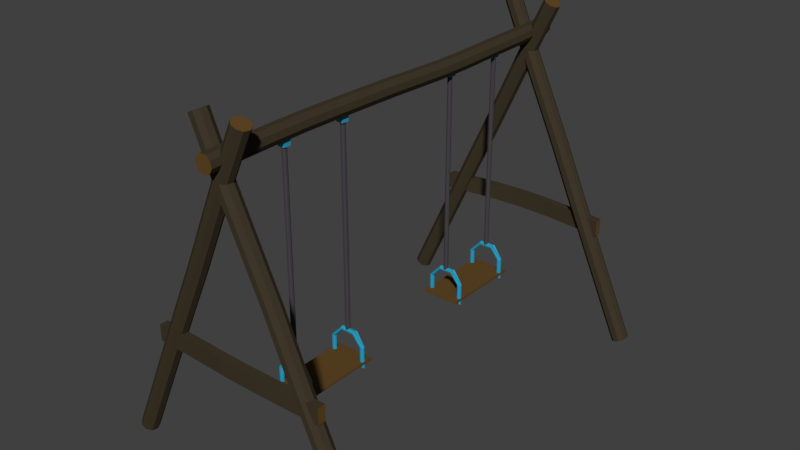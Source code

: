 # Source: SwingingChair.blend  (saved by Blender 2.79.0; exported with 4.5.12 LTS)
import bpy
from mathutils import Matrix  # noqa: F401  (used for matrix-valued properties, if any)

bpy.ops.wm.read_factory_settings(use_empty=True)
scene = bpy.context.scene
scene.name = 'Scene'

# ---- collections
col_collection_1 = bpy.data.collections.new('Collection 1'); scene.collection.children.link(col_collection_1)

# ---- materials (node trees are filled in below, after node groups)
mat_swingrope = bpy.data.materials.new('SwingRope')
mat_swingrope.alpha_threshold = 0.0
mat_swingrope.use_transparent_shadow = False
mat_swingrope.diffuse_color = (0.06398, 0.05801, 0.0668, 1.0)
mat_swingrope.roughness = 0.5
mat_swinglighterwood = bpy.data.materials.new('SwingLighterWood')
mat_swinglighterwood.alpha_threshold = 0.0
mat_swinglighterwood.use_transparent_shadow = False
mat_swinglighterwood.diffuse_color = (0.1193, 0.0639, 0.01885, 1.0)
mat_swinglighterwood.roughness = 0.5
mat_swinglighterwood.line_color = (0.0, 0.0, 0.0, 1.0)
mat_swingchairscrew = bpy.data.materials.new('SwingChairScrew')
mat_swingchairscrew.alpha_threshold = 0.0
mat_swingchairscrew.use_transparent_shadow = False
mat_swingchairscrew.diffuse_color = (0.02586, 0.3462, 0.5382, 1.0)
mat_swingchairscrew.specular_color = (0.02365, 0.02365, 0.02365)
mat_swingchairscrew.roughness = 0.5
mat_swingwood = bpy.data.materials.new('SwingWood')
mat_swingwood.alpha_threshold = 0.0
mat_swingwood.use_transparent_shadow = False
mat_swingwood.diffuse_color = (0.04971, 0.0382, 0.02315, 1.0)
mat_swingwood.roughness = 0.5

# ---- material node trees

# ---- world
world_world = bpy.data.worlds.new('World'); scene.world = world_world
world_world.color = (0.05088, 0.05088, 0.05088)
world_world.use_sun_shadow = False
world_world.sun_shadow_jitter_overblur = 0.0
world_world.cycles.sampling_method = 'MANUAL'

# ---- meshes
me_cylinder_003 = bpy.data.meshes.new('Cylinder.003')
me_cylinder_003.from_pydata([(-1.389, -84.37, 173.4), (-1.389, -84.37, 170.6), (-1.222, -85.32, 173.4), (-1.222, -85.32, 170.6), (1.222, -85.32, 50.89), (-0.4825, -85.94, 173.4), (-0.9069, -83.54, 50.89), (-0.4825, -85.94, 170.6), (0.4825, -85.94, 173.4), (0.4825, -85.94, 170.6), (1.222, -85.32, 173.4), (1.222, -85.32, 170.6), (1.389, -84.37, 173.4), (1.389, -84.37, 170.6), (0.9069, -83.54, 173.4), (0.9069, -83.54, 170.6), (-1.389, -84.37, 50.89), (-0.9069, -83.54, 173.4), (-0.9069, -83.54, 170.6), (-8.638e-07, -83.21, 173.4), (-8.638e-07, -83.21, 170.6), (-0.4825, -85.94, 50.89), (0.4825, -85.94, 50.89), (1.389, -84.37, 50.89), (0.9069, -83.54, 50.89), (-1.222, -85.32, 50.89), (-1.248e-06, -83.21, 50.89), (-0.02553, -85.44, 51.66), (-0.0311, -83.66, 49.53), (-0.03236, -84.49, 49.05), (-0.03, -86.06, 49.96), (-0.02747, -86.06, 50.92), (-0.02511, -84.49, 51.83), (-0.02637, -83.66, 51.35), (-0.03194, -85.44, 49.22), (-0.02874, -83.33, 50.44), (-3.847, -86.06, 50.92), (-3.845, -85.44, 51.66), (-3.852, -84.49, 49.05), (-3.846, -83.66, 51.34), (-3.852, -85.44, 49.22), (9.336, -83.66, 42.72), (11.64, -84.49, 40.24), (9.761, -86.06, 42.26), (-3.849, -83.33, 50.44), (10.24, -83.33, 41.74), (9.02, -85.44, 43.06), (11.15, -83.66, 40.76), (8.852, -84.49, 43.25), (11.47, -85.44, 40.42), (10.73, -86.06, 41.22), (10.73, -86.06, 31.31), (11.47, -85.44, 30.51), (8.852, -84.49, 33.34), (11.15, -83.66, 30.85), (9.02, -85.44, 33.16), (10.24, -83.33, 31.83), (9.761, -86.06, 32.35), (11.64, -84.49, 30.33), (-3.85, -86.06, 49.96), (9.336, -83.66, 32.81), (-9.324, -83.66, 32.81), (-11.62, -84.49, 30.33), (-9.748, -86.06, 32.35), (-10.23, -83.33, 31.83), (-9.009, -85.44, 33.16), (-11.14, -83.66, 30.85), (-8.841, -84.49, 33.34), (-11.45, -85.44, 30.51), (-10.71, -86.06, 31.31), (-10.71, -86.06, 34.31), (-11.45, -85.44, 34.31), (-8.841, -84.49, 34.31), (-11.14, -83.66, 34.31), (-3.845, -84.49, 51.83), (-9.009, -85.44, 34.31), (-10.23, -83.33, 34.31), (-9.748, -86.06, 34.31), (-11.62, -84.49, 34.3), (-9.324, -83.66, 34.31), (-9.324, -83.66, 43.46), (-11.62, -84.49, 43.45), (-9.748, -86.06, 43.46), (-10.23, -83.33, 43.46), (-9.009, -85.44, 43.46), (-11.14, -83.66, 43.45), (-8.841, -84.49, 43.46), (-11.45, -85.44, 43.45), (-10.71, -86.06, 43.46), (-3.851, -83.66, 49.53), (9.336, -83.66, 43.45), (11.64, -84.49, 43.48), (9.761, -86.06, 43.45), (10.24, -83.33, 43.46), (9.02, -85.44, 43.45), (11.15, -83.66, 43.47), (8.852, -84.49, 43.44), (11.47, -85.44, 43.48), (10.73, -86.06, 43.47), (4.288, -83.49, 49.68), (4.976, -84.49, 51.53), (4.601, -86.26, 50.05), (4.957, -83.11, 50.48), (4.056, -85.54, 49.4), (5.626, -83.49, 51.28), (3.932, -84.45, 49.25), (5.858, -85.54, 51.56), (5.313, -86.26, 50.9), (0.01618, -83.66, 49.55), (0.04522, -84.49, 51.85), (0.02153, -86.06, 49.97), (0.02763, -83.33, 50.46), (0.01216, -85.44, 49.23), (0.0391, -83.66, 51.37), (0.01006, -84.49, 49.07), (0.04309, -85.44, 51.68), (0.03372, -86.06, 50.94), (-1.389, -43.38, 173.4), (-1.389, -43.38, 170.6), (-1.222, -44.33, 173.4), (-1.222, -44.33, 170.6), (1.222, -44.33, 50.89), (-0.4825, -44.95, 173.4), (-0.9069, -42.54, 50.89), (-0.4825, -44.95, 170.6), (0.4825, -44.95, 173.4), (0.4825, -44.95, 170.6), (1.222, -44.33, 173.4), (1.222, -44.33, 170.6), (1.389, -43.38, 173.4), (1.389, -43.38, 170.6), (0.9069, -42.54, 173.4), (0.9069, -42.54, 170.6), (-1.389, -43.38, 50.89), (-0.9069, -42.54, 173.4), (-0.9069, -42.54, 170.6), (-8.638e-07, -42.21, 173.4), (-8.638e-07, -42.21, 170.6), (-0.4825, -44.95, 50.89), (0.4825, -44.95, 50.89), (1.389, -43.38, 50.89), (0.9069, -42.54, 50.89), (-1.222, -44.33, 50.89), (-1.248e-06, -42.21, 50.89), (-0.02553, -44.45, 51.66), (-0.0311, -42.66, 49.53), (-0.03236, -43.5, 49.05), (-0.03, -45.07, 49.96), (-0.02747, -45.07, 50.92), (-0.02511, -43.5, 51.83), (-0.02637, -42.66, 51.35), (-0.03194, -44.45, 49.22), (-0.02874, -42.33, 50.44), (-3.847, -45.07, 50.92), (-3.845, -44.45, 51.66), (-3.852, -43.5, 49.05), (-3.846, -42.66, 51.34), (-3.852, -44.45, 49.22), (9.336, -42.66, 42.72), (11.64, -43.5, 40.24), (9.761, -45.07, 42.26), (-3.849, -42.33, 50.44), (10.24, -42.33, 41.74), (9.02, -44.45, 43.06), (11.15, -42.66, 40.76), (8.852, -43.5, 43.25), (11.47, -44.45, 40.42), (10.73, -45.07, 41.22), (10.73, -45.07, 31.31), (11.47, -44.45, 30.51), (8.852, -43.5, 33.34), (11.15, -42.66, 30.85), (9.02, -44.45, 33.16), (10.24, -42.33, 31.83), (9.761, -45.07, 32.35), (11.64, -43.5, 30.33), (-3.85, -45.07, 49.96), (9.336, -42.66, 32.81), (-9.324, -42.66, 32.81), (-11.62, -43.5, 30.33), (-9.748, -45.07, 32.35), (-10.23, -42.33, 31.83), (-9.009, -44.45, 33.16), (-11.14, -42.66, 30.85), (-8.841, -43.5, 33.34), (-11.45, -44.45, 30.51), (-10.71, -45.07, 31.31), (-10.71, -45.07, 34.31), (-11.45, -44.45, 34.31), (-8.841, -43.5, 34.31), (-11.14, -42.66, 34.31), (-3.845, -43.5, 51.83), (-9.009, -44.45, 34.31), (-10.23, -42.33, 34.31), (-9.748, -45.07, 34.31), (-11.62, -43.5, 34.3), (-9.324, -42.66, 34.31), (-9.324, -42.66, 43.46), (-11.62, -43.5, 43.45), (-9.748, -45.07, 43.46), (-10.23, -42.33, 43.46), (-9.009, -44.45, 43.46), (-11.14, -42.66, 43.45), (-8.841, -43.5, 43.46), (-11.45, -44.45, 43.45), (-10.71, -45.07, 43.46), (-3.851, -42.66, 49.53), (9.336, -42.66, 43.45), (11.64, -43.5, 43.48), (9.761, -45.07, 43.45), (10.24, -42.33, 43.46), (9.02, -44.45, 43.45), (11.15, -42.66, 43.47), (8.852, -43.5, 43.44), (11.47, -44.45, 43.48), (10.73, -45.07, 43.47), (4.288, -42.5, 49.68), (4.976, -43.5, 51.53), (4.601, -45.26, 50.05), (4.957, -42.12, 50.48), (4.056, -44.55, 49.4), (5.626, -42.5, 51.28), (3.932, -43.46, 49.25), (5.858, -44.55, 51.56), (5.313, -45.26, 50.9), (0.01618, -42.66, 49.55), (0.04522, -43.5, 51.85), (0.02153, -45.07, 49.97), (0.02763, -42.33, 50.46), (0.01216, -44.45, 49.23), (0.0391, -42.66, 51.37), (0.01006, -43.5, 49.07), (0.04309, -44.45, 51.68), (0.03372, -45.07, 50.94), (-11.95, -89.56, 33.11), (-11.95, -89.56, 34.43), (-11.95, -38.27, 33.11), (-11.95, -38.27, 34.43), (11.95, -89.56, 33.11), (11.95, -89.56, 34.43), (11.95, -38.27, 33.11), (11.95, -38.27, 34.43), (-1.389, 84.37, 173.4), (-1.389, 84.37, 170.6), (-1.222, 85.32, 173.4), (-1.222, 85.32, 170.6), (1.222, 85.32, 50.89), (-0.4825, 85.94, 173.4), (-0.9069, 83.54, 50.89), (-0.4825, 85.94, 170.6), (0.4825, 85.94, 173.4), (0.4825, 85.94, 170.6), (1.222, 85.32, 173.4), (1.222, 85.32, 170.6), (1.389, 84.37, 173.4), (1.389, 84.37, 170.6), (0.9069, 83.54, 173.4), (0.9069, 83.54, 170.6), (-1.389, 84.37, 50.89), (-0.9069, 83.54, 173.4), (-0.9069, 83.54, 170.6), (-8.638e-07, 83.21, 173.4), (-8.638e-07, 83.21, 170.6), (-0.4825, 85.94, 50.89), (0.4825, 85.94, 50.89), (1.389, 84.37, 50.89), (0.9069, 83.54, 50.89), (-1.222, 85.32, 50.89), (-1.248e-06, 83.21, 50.89), (-0.02553, 85.44, 51.66), (-0.0311, 83.66, 49.53), (-0.03236, 84.49, 49.05), (-0.03, 86.06, 49.96), (-0.02747, 86.06, 50.92), (-0.02511, 84.49, 51.83), (-0.02637, 83.66, 51.35), (-0.03194, 85.44, 49.22), (-0.02874, 83.33, 50.44), (-3.847, 86.06, 50.92), (-3.845, 85.44, 51.66), (-3.852, 84.49, 49.05), (-3.846, 83.66, 51.34), (-3.852, 85.44, 49.22), (9.336, 83.66, 42.72), (11.64, 84.49, 40.24), (9.761, 86.06, 42.26), (-3.849, 83.33, 50.44), (10.24, 83.33, 41.74), (9.02, 85.44, 43.06), (11.15, 83.66, 40.76), (8.852, 84.49, 43.25), (11.47, 85.44, 40.42), (10.73, 86.06, 41.22), (10.73, 86.06, 31.31), (11.47, 85.44, 30.51), (8.852, 84.49, 33.34), (11.15, 83.66, 30.85), (9.02, 85.44, 33.16), (10.24, 83.33, 31.83), (9.761, 86.06, 32.35), (11.64, 84.49, 30.33), (-3.85, 86.06, 49.96), (9.336, 83.66, 32.81), (-9.324, 83.66, 32.81), (-11.62, 84.49, 30.33), (-9.748, 86.06, 32.35), (-10.23, 83.33, 31.83), (-9.009, 85.44, 33.16), (-11.14, 83.66, 30.85), (-8.841, 84.49, 33.34), (-11.45, 85.44, 30.51), (-10.71, 86.06, 31.31), (-10.71, 86.06, 34.31), (-11.45, 85.44, 34.31), (-8.841, 84.49, 34.31), (-11.14, 83.66, 34.31), (-3.845, 84.49, 51.83), (-9.009, 85.44, 34.31), (-10.23, 83.33, 34.31), (-9.748, 86.06, 34.31), (-11.62, 84.49, 34.3), (-9.324, 83.66, 34.31), (-9.324, 83.66, 43.46), (-11.62, 84.49, 43.45), (-9.748, 86.06, 43.46), (-10.23, 83.33, 43.46), (-9.009, 85.44, 43.46), (-11.14, 83.66, 43.45), (-8.841, 84.49, 43.46), (-11.45, 85.44, 43.45), (-10.71, 86.06, 43.46), (-3.851, 83.66, 49.53), (9.336, 83.66, 43.45), (11.64, 84.49, 43.48), (9.761, 86.06, 43.45), (10.24, 83.33, 43.46), (9.02, 85.44, 43.45), (11.15, 83.66, 43.47), (8.852, 84.49, 43.44), (11.47, 85.44, 43.48), (10.73, 86.06, 43.47), (4.288, 83.49, 49.68), (4.976, 84.49, 51.53), (4.601, 86.26, 50.05), (4.957, 83.11, 50.48), (4.056, 85.54, 49.4), (5.626, 83.49, 51.28), (3.932, 84.45, 49.25), (5.858, 85.54, 51.56), (5.313, 86.26, 50.9), (0.01618, 83.66, 49.55), (0.04522, 84.49, 51.85), (0.02153, 86.06, 49.97), (0.02763, 83.33, 50.46), (0.01216, 85.44, 49.23), (0.0391, 83.66, 51.37), (0.01006, 84.49, 49.07), (0.04309, 85.44, 51.68), (0.03372, 86.06, 50.94), (-1.389, 43.38, 173.4), (-1.389, 43.38, 170.6), (-1.222, 44.33, 173.4), (-1.222, 44.33, 170.6), (1.222, 44.33, 50.89), (-0.4825, 44.95, 173.4), (-0.9069, 42.54, 50.89), (-0.4825, 44.95, 170.6), (0.4825, 44.95, 173.4), (0.4825, 44.95, 170.6), (1.222, 44.33, 173.4), (1.222, 44.33, 170.6), (1.389, 43.38, 173.4), (1.389, 43.38, 170.6), (0.9069, 42.54, 173.4), (0.9069, 42.54, 170.6), (-1.389, 43.38, 50.89), (-0.9069, 42.54, 173.4), (-0.9069, 42.54, 170.6), (-8.638e-07, 42.21, 173.4), (-8.638e-07, 42.21, 170.6), (-0.4825, 44.95, 50.89), (0.4825, 44.95, 50.89), (1.389, 43.38, 50.89), (0.9069, 42.54, 50.89), (-1.222, 44.33, 50.89), (-1.248e-06, 42.21, 50.89), (-0.02553, 44.45, 51.66), (-0.0311, 42.66, 49.53), (-0.03236, 43.5, 49.05), (-0.03, 45.07, 49.96), (-0.02747, 45.07, 50.92), (-0.02511, 43.5, 51.83), (-0.02637, 42.66, 51.35), (-0.03194, 44.45, 49.22), (-0.02874, 42.33, 50.44), (-3.847, 45.07, 50.92), (-3.845, 44.45, 51.66), (-3.852, 43.5, 49.05), (-3.846, 42.66, 51.34), (-3.852, 44.45, 49.22), (9.336, 42.66, 42.72), (11.64, 43.5, 40.24), (9.761, 45.07, 42.26), (-3.849, 42.33, 50.44), (10.24, 42.33, 41.74), (9.02, 44.45, 43.06), (11.15, 42.66, 40.76), (8.852, 43.5, 43.25), (11.47, 44.45, 40.42), (10.73, 45.07, 41.22), (10.73, 45.07, 31.31), (11.47, 44.45, 30.51), (8.852, 43.5, 33.34), (11.15, 42.66, 30.85), (9.02, 44.45, 33.16), (10.24, 42.33, 31.83), (9.761, 45.07, 32.35), (11.64, 43.5, 30.33), (-3.85, 45.07, 49.96), (9.336, 42.66, 32.81), (-9.324, 42.66, 32.81), (-11.62, 43.5, 30.33), (-9.748, 45.07, 32.35), (-10.23, 42.33, 31.83), (-9.009, 44.45, 33.16), (-11.14, 42.66, 30.85), (-8.841, 43.5, 33.34), (-11.45, 44.45, 30.51), (-10.71, 45.07, 31.31), (-10.71, 45.07, 34.31), (-11.45, 44.45, 34.31), (-8.841, 43.5, 34.31), (-11.14, 42.66, 34.31), (-3.845, 43.5, 51.83), (-9.009, 44.45, 34.31), (-10.23, 42.33, 34.31), (-9.748, 45.07, 34.31), (-11.62, 43.5, 34.3), (-9.324, 42.66, 34.31), (-9.324, 42.66, 43.46), (-11.62, 43.5, 43.45), (-9.748, 45.07, 43.46), (-10.23, 42.33, 43.46), (-9.009, 44.45, 43.46), (-11.14, 42.66, 43.45), (-8.841, 43.5, 43.46), (-11.45, 44.45, 43.45), (-10.71, 45.07, 43.46), (-3.851, 42.66, 49.53), (9.336, 42.66, 43.45), (11.64, 43.5, 43.48), (9.761, 45.07, 43.45), (10.24, 42.33, 43.46), (9.02, 44.45, 43.45), (11.15, 42.66, 43.47), (8.852, 43.5, 43.44), (11.47, 44.45, 43.48), (10.73, 45.07, 43.47), (4.288, 42.5, 49.68), (4.976, 43.5, 51.53), (4.601, 45.26, 50.05), (4.957, 42.12, 50.48), (4.056, 44.55, 49.4), (5.626, 42.5, 51.28), (3.932, 43.46, 49.25), (5.858, 44.55, 51.56), (5.313, 45.26, 50.9), (0.01618, 42.66, 49.55), (0.04522, 43.5, 51.85), (0.02153, 45.07, 49.97), (0.02763, 42.33, 50.46), (0.01216, 44.45, 49.23), (0.0391, 42.66, 51.37), (0.01006, 43.5, 49.07), (0.04309, 44.45, 51.68), (0.03372, 45.07, 50.94), (-11.95, 89.56, 33.11), (-11.95, 89.56, 34.43), (-11.95, 38.27, 33.11), (-11.95, 38.27, 34.43), (11.95, 89.56, 33.11), (11.95, 89.56, 34.43), (11.95, 38.27, 33.11), (11.95, 38.27, 34.43)], [], [(9, 8, 5, 7), (9, 7, 21, 22), (15, 14, 12, 13), (74, 32, 33, 39), (7, 3, 25, 21), (3, 1, 16, 25), (20, 19, 14, 15), (1, 18, 6, 16), (11, 10, 8, 9), (36, 31, 27, 37), (20, 15, 24, 26), (13, 12, 10, 11), (11, 9, 22, 4), (7, 5, 2, 3), (18, 20, 26, 6), (3, 2, 0, 1), (23, 4, 22, 21, 25, 16, 6, 26, 24), (15, 13, 23, 24), (1, 0, 17, 18), (13, 11, 4, 23), (38, 89, 28, 29), (18, 17, 19, 20), (5, 8, 10, 12, 14, 19, 17, 0, 2), (39, 33, 35, 44), (37, 27, 32, 74), (32, 27, 31, 30, 34, 29, 28, 35, 33), (34, 40, 38, 29), (66, 64, 56, 54), (64, 61, 60, 56), (65, 63, 57, 55), (63, 69, 51, 57), (51, 52, 49, 50), (56, 60, 41, 45), (53, 55, 46, 48), (55, 57, 43, 46), (57, 51, 50, 43), (30, 59, 40, 34), (87, 81, 78, 71), (84, 82, 77, 75), (81, 85, 73, 78), (86, 84, 75, 72), (71, 78, 62, 68), (77, 70, 69, 63), (70, 71, 68, 69), (73, 76, 64, 66), (76, 79, 61, 64), (79, 72, 67, 61), (72, 75, 65, 67), (78, 73, 66, 62), (75, 77, 63, 65), (62, 66, 54, 58), (28, 89, 44, 35), (44, 89, 80, 83), (37, 74, 81, 87), (40, 59, 82, 84), (39, 44, 83, 85), (74, 39, 85, 81), (38, 40, 84, 86), (36, 37, 87, 88), (59, 36, 88, 82), (89, 38, 86, 80), (80, 86, 72, 79), (83, 80, 79, 76), (85, 83, 76, 73), (88, 87, 71, 70), (82, 88, 70, 77), (69, 68, 52, 51), (68, 62, 58, 52), (67, 65, 55, 53), (61, 67, 53, 60), (54, 56, 45, 47), (60, 53, 48, 41), (58, 54, 47, 42), (52, 58, 42, 49), (30, 31, 36, 59), (42, 47, 95, 91), (48, 46, 94, 96), (41, 48, 96, 90), (45, 41, 90, 93), (47, 45, 93, 95), (50, 49, 97, 98), (43, 50, 98, 92), (49, 42, 91, 97), (46, 43, 92, 94), (95, 93, 102, 104), (98, 97, 106, 107), (92, 98, 107, 101), (97, 91, 100, 106), (94, 92, 101, 103), (91, 95, 104, 100), (96, 94, 103, 105), (90, 96, 105, 99), (93, 90, 99, 102), (99, 105, 114, 108), (102, 99, 108, 111), (104, 102, 111, 113), (107, 106, 115, 116), (101, 107, 116, 110), (106, 100, 109, 115), (103, 101, 110, 112), (100, 104, 113, 109), (105, 103, 112, 114), (126, 125, 122, 124), (126, 124, 138, 139), (132, 131, 129, 130), (191, 149, 150, 156), (124, 120, 142, 138), (120, 118, 133, 142), (137, 136, 131, 132), (118, 135, 123, 133), (128, 127, 125, 126), (153, 148, 144, 154), (137, 132, 141, 143), (130, 129, 127, 128), (128, 126, 139, 121), (124, 122, 119, 120), (135, 137, 143, 123), (120, 119, 117, 118), (140, 121, 139, 138, 142, 133, 123, 143, 141), (132, 130, 140, 141), (118, 117, 134, 135), (130, 128, 121, 140), (155, 206, 145, 146), (135, 134, 136, 137), (122, 125, 127, 129, 131, 136, 134, 117, 119), (156, 150, 152, 161), (154, 144, 149, 191), (149, 144, 148, 147, 151, 146, 145, 152, 150), (151, 157, 155, 146), (183, 181, 173, 171), (181, 178, 177, 173), (182, 180, 174, 172), (180, 186, 168, 174), (168, 169, 166, 167), (173, 177, 158, 162), (170, 172, 163, 165), (172, 174, 160, 163), (174, 168, 167, 160), (147, 176, 157, 151), (204, 198, 195, 188), (201, 199, 194, 192), (198, 202, 190, 195), (203, 201, 192, 189), (188, 195, 179, 185), (194, 187, 186, 180), (187, 188, 185, 186), (190, 193, 181, 183), (193, 196, 178, 181), (196, 189, 184, 178), (189, 192, 182, 184), (195, 190, 183, 179), (192, 194, 180, 182), (179, 183, 171, 175), (145, 206, 161, 152), (161, 206, 197, 200), (154, 191, 198, 204), (157, 176, 199, 201), (156, 161, 200, 202), (191, 156, 202, 198), (155, 157, 201, 203), (153, 154, 204, 205), (176, 153, 205, 199), (206, 155, 203, 197), (197, 203, 189, 196), (200, 197, 196, 193), (202, 200, 193, 190), (205, 204, 188, 187), (199, 205, 187, 194), (186, 185, 169, 168), (185, 179, 175, 169), (184, 182, 172, 170), (178, 184, 170, 177), (171, 173, 162, 164), (177, 170, 165, 158), (175, 171, 164, 159), (169, 175, 159, 166), (147, 148, 153, 176), (159, 164, 212, 208), (165, 163, 211, 213), (158, 165, 213, 207), (162, 158, 207, 210), (164, 162, 210, 212), (167, 166, 214, 215), (160, 167, 215, 209), (166, 159, 208, 214), (163, 160, 209, 211), (212, 210, 219, 221), (215, 214, 223, 224), (209, 215, 224, 218), (214, 208, 217, 223), (211, 209, 218, 220), (208, 212, 221, 217), (213, 211, 220, 222), (207, 213, 222, 216), (210, 207, 216, 219), (216, 222, 231, 225), (219, 216, 225, 228), (221, 219, 228, 230), (224, 223, 232, 233), (218, 224, 233, 227), (223, 217, 226, 232), (220, 218, 227, 229), (217, 221, 230, 226), (222, 220, 229, 231), (234, 235, 237, 236), (236, 237, 241, 240), (240, 241, 239, 238), (238, 239, 235, 234), (236, 240, 238, 234), (241, 237, 235, 239), (251, 249, 247, 250), (251, 264, 263, 249), (257, 255, 254, 256), (316, 281, 275, 274), (249, 263, 267, 245), (245, 267, 258, 243), (262, 257, 256, 261), (243, 258, 248, 260), (253, 251, 250, 252), (278, 279, 269, 273), (262, 268, 266, 257), (255, 253, 252, 254), (253, 246, 264, 251), (249, 245, 244, 247), (260, 248, 268, 262), (245, 243, 242, 244), (265, 266, 268, 248, 258, 267, 263, 264, 246), (257, 266, 265, 255), (243, 260, 259, 242), (255, 265, 246, 253), (280, 271, 270, 331), (260, 262, 261, 259), (247, 244, 242, 259, 261, 256, 254, 252, 250), (281, 286, 277, 275), (279, 316, 274, 269), (274, 275, 277, 270, 271, 276, 272, 273, 269), (276, 271, 280, 282), (308, 296, 298, 306), (306, 298, 302, 303), (307, 297, 299, 305), (305, 299, 293, 311), (293, 292, 291, 294), (298, 287, 283, 302), (295, 290, 288, 297), (297, 288, 285, 299), (299, 285, 292, 293), (272, 276, 282, 301), (329, 313, 320, 323), (326, 317, 319, 324), (323, 320, 315, 327), (328, 314, 317, 326), (313, 310, 304, 320), (319, 305, 311, 312), (312, 311, 310, 313), (315, 308, 306, 318), (318, 306, 303, 321), (321, 303, 309, 314), (314, 309, 307, 317), (320, 304, 308, 315), (317, 307, 305, 319), (304, 300, 296, 308), (270, 277, 286, 331), (286, 325, 322, 331), (279, 329, 323, 316), (282, 326, 324, 301), (281, 327, 325, 286), (316, 323, 327, 281), (280, 328, 326, 282), (278, 330, 329, 279), (301, 324, 330, 278), (331, 322, 328, 280), (322, 321, 314, 328), (325, 318, 321, 322), (327, 315, 318, 325), (330, 312, 313, 329), (324, 319, 312, 330), (311, 293, 294, 310), (310, 294, 300, 304), (309, 295, 297, 307), (303, 302, 295, 309), (296, 289, 287, 298), (302, 283, 290, 295), (300, 284, 289, 296), (294, 291, 284, 300), (272, 301, 278, 273), (284, 333, 337, 289), (290, 338, 336, 288), (283, 332, 338, 290), (287, 335, 332, 283), (289, 337, 335, 287), (292, 340, 339, 291), (285, 334, 340, 292), (291, 339, 333, 284), (288, 336, 334, 285), (337, 346, 344, 335), (340, 349, 348, 339), (334, 343, 349, 340), (339, 348, 342, 333), (336, 345, 343, 334), (333, 342, 346, 337), (338, 347, 345, 336), (332, 341, 347, 338), (335, 344, 341, 332), (341, 350, 356, 347), (344, 353, 350, 341), (346, 355, 353, 344), (349, 358, 357, 348), (343, 352, 358, 349), (348, 357, 351, 342), (345, 354, 352, 343), (342, 351, 355, 346), (347, 356, 354, 345), (368, 366, 364, 367), (368, 381, 380, 366), (374, 372, 371, 373), (433, 398, 392, 391), (366, 380, 384, 362), (362, 384, 375, 360), (379, 374, 373, 378), (360, 375, 365, 377), (370, 368, 367, 369), (395, 396, 386, 390), (379, 385, 383, 374), (372, 370, 369, 371), (370, 363, 381, 368), (366, 362, 361, 364), (377, 365, 385, 379), (362, 360, 359, 361), (382, 383, 385, 365, 375, 384, 380, 381, 363), (374, 383, 382, 372), (360, 377, 376, 359), (372, 382, 363, 370), (397, 388, 387, 448), (377, 379, 378, 376), (364, 361, 359, 376, 378, 373, 371, 369, 367), (398, 403, 394, 392), (396, 433, 391, 386), (391, 392, 394, 387, 388, 393, 389, 390, 386), (393, 388, 397, 399), (425, 413, 415, 423), (423, 415, 419, 420), (424, 414, 416, 422), (422, 416, 410, 428), (410, 409, 408, 411), (415, 404, 400, 419), (412, 407, 405, 414), (414, 405, 402, 416), (416, 402, 409, 410), (389, 393, 399, 418), (446, 430, 437, 440), (443, 434, 436, 441), (440, 437, 432, 444), (445, 431, 434, 443), (430, 427, 421, 437), (436, 422, 428, 429), (429, 428, 427, 430), (432, 425, 423, 435), (435, 423, 420, 438), (438, 420, 426, 431), (431, 426, 424, 434), (437, 421, 425, 432), (434, 424, 422, 436), (421, 417, 413, 425), (387, 394, 403, 448), (403, 442, 439, 448), (396, 446, 440, 433), (399, 443, 441, 418), (398, 444, 442, 403), (433, 440, 444, 398), (397, 445, 443, 399), (395, 447, 446, 396), (418, 441, 447, 395), (448, 439, 445, 397), (439, 438, 431, 445), (442, 435, 438, 439), (444, 432, 435, 442), (447, 429, 430, 446), (441, 436, 429, 447), (428, 410, 411, 427), (427, 411, 417, 421), (426, 412, 414, 424), (420, 419, 412, 426), (413, 406, 404, 415), (419, 400, 407, 412), (417, 401, 406, 413), (411, 408, 401, 417), (389, 418, 395, 390), (401, 450, 454, 406), (407, 455, 453, 405), (400, 449, 455, 407), (404, 452, 449, 400), (406, 454, 452, 404), (409, 457, 456, 408), (402, 451, 457, 409), (408, 456, 450, 401), (405, 453, 451, 402), (454, 463, 461, 452), (457, 466, 465, 456), (451, 460, 466, 457), (456, 465, 459, 450), (453, 462, 460, 451), (450, 459, 463, 454), (455, 464, 462, 453), (449, 458, 464, 455), (452, 461, 458, 449), (458, 467, 473, 464), (461, 470, 467, 458), (463, 472, 470, 461), (466, 475, 474, 465), (460, 469, 475, 466), (465, 474, 468, 459), (462, 471, 469, 460), (459, 468, 472, 463), (464, 473, 471, 462), (476, 478, 479, 477), (478, 482, 483, 479), (482, 480, 481, 483), (480, 476, 477, 481), (478, 476, 480, 482), (483, 481, 477, 479)])
me_cylinder_003.polygons.foreach_set('material_index', [0, 0, 0, 2, 0, 0, 0, 0, 0, 2, 0, 0, 0, 0, 0, 0, 0, 0, 0, 0, 2, 0, 0, 2, 2, 2, 2, 2, 2, 2, 2, 2, 2, 2, 2, 2, 2, 2, 2, 2, 2, 2, 2, 2, 2, 2, 2, 2, 2, 2, 2, 2, 2, 2, 2, 2, 2, 2, 2, 2, 2, 2, 2, 2, 2, 2, 2, 2, 2, 2, 2, 2, 2, 2, 2, 2, 2, 2, 2, 2, 2, 2, 2, 2, 2, 2, 2, 2, 2, 2, 2, 2, 2, 2, 2, 2, 2, 2, 2, 2, 2, 2, 0, 0, 0, 2, 0, 0, 0, 0, 0, 2, 0, 0, 0, 0, 0, 0, 0, 0, 0, 0, 2, 0, 0, 2, 2, 2, 2, 2, 2, 2, 2, 2, 2, 2, 2, 2, 2, 2, 2, 2, 2, 2, 2, 2, 2, 2, 2, 2, 2, 2, 2, 2, 2, 2, 2, 2, 2, 2, 2, 2, 2, 2, 2, 2, 2, 2, 2, 2, 2, 2, 2, 2, 2, 2, 2, 2, 2, 2, 2, 2, 2, 2, 2, 2, 2, 2, 2, 2, 2, 2, 2, 2, 2, 2, 2, 2, 2, 2, 2, 2, 2, 2, 1, 1, 1, 1, 1, 1, 0, 0, 0, 2, 0, 0, 0, 0, 0, 2, 0, 0, 0, 0, 0, 0, 0, 0, 0, 0, 2, 0, 0, 2, 2, 2, 2, 2, 2, 2, 2, 2, 2, 2, 2, 2, 2, 2, 2, 2, 2, 2, 2, 2, 2, 2, 2, 2, 2, 2, 2, 2, 2, 2, 2, 2, 2, 2, 2, 2, 2, 2, 2, 2, 2, 2, 2, 2, 2, 2, 2, 2, 2, 2, 2, 2, 2, 2, 2, 2, 2, 2, 2, 2, 2, 2, 2, 2, 2, 2, 2, 2, 2, 2, 2, 2, 2, 2, 2, 2, 2, 2, 0, 0, 0, 2, 0, 0, 0, 0, 0, 2, 0, 0, 0, 0, 0, 0, 0, 0, 0, 0, 2, 0, 0, 2, 2, 2, 2, 2, 2, 2, 2, 2, 2, 2, 2, 2, 2, 2, 2, 2, 2, 2, 2, 2, 2, 2, 2, 2, 2, 2, 2, 2, 2, 2, 2, 2, 2, 2, 2, 2, 2, 2, 2, 2, 2, 2, 2, 2, 2, 2, 2, 2, 2, 2, 2, 2, 2, 2, 2, 2, 2, 2, 2, 2, 2, 2, 2, 2, 2, 2, 2, 2, 2, 2, 2, 2, 2, 2, 2, 2, 2, 2, 1, 1, 1, 1, 1, 1])
me_cylinder_003.materials.append(mat_swingrope)
me_cylinder_003.materials.append(mat_swinglighterwood)
me_cylinder_003.materials.append(mat_swingchairscrew)
me_cylinder_003.use_remesh_preserve_volume = False
me_cylinder_003.use_remesh_preserve_attributes = False
me_cylinder_003.use_mirror_vertex_groups = False
me_cylinder_003.update()
me_cube_003 = bpy.data.meshes.new('Cube.003')
me_cube_003.from_pydata([(-1.0, -40.2, 80.21), (-1.0, -40.2, 82.21), (-1.0, -38.2, 80.21), (-1.0, -38.2, 82.21), (1.0, -40.2, 80.21), (1.0, -40.2, 82.21), (1.0, -38.2, 80.21), (1.0, -38.2, 82.21), (-1.0, -21.34, 80.16), (-1.0, -21.34, 82.16), (-1.0, -19.34, 80.16), (-1.0, -19.34, 82.16), (1.0, -21.34, 80.16), (1.0, -21.34, 82.16), (1.0, -19.34, 80.16), (1.0, -19.34, 82.16), (-1.0, 40.2, 80.21), (-1.0, 40.2, 82.21), (-1.0, 38.2, 80.21), (-1.0, 38.2, 82.21), (1.0, 40.2, 80.21), (1.0, 40.2, 82.21), (1.0, 38.2, 80.21), (1.0, 38.2, 82.21), (-1.0, 21.34, 80.16), (-1.0, 21.34, 82.16), (-1.0, 19.34, 80.16), (-1.0, 19.34, 82.16), (1.0, 21.34, 80.16), (1.0, 21.34, 82.16), (1.0, 19.34, 80.16), (1.0, 19.34, 82.16)], [], [(0, 1, 3, 2), (2, 3, 7, 6), (6, 7, 5, 4), (4, 5, 1, 0), (2, 6, 4, 0), (7, 3, 1, 5), (8, 9, 11, 10), (10, 11, 15, 14), (14, 15, 13, 12), (12, 13, 9, 8), (10, 14, 12, 8), (15, 11, 9, 13), (16, 18, 19, 17), (18, 22, 23, 19), (22, 20, 21, 23), (20, 16, 17, 21), (18, 16, 20, 22), (23, 21, 17, 19), (24, 26, 27, 25), (26, 30, 31, 27), (30, 28, 29, 31), (28, 24, 25, 29), (26, 24, 28, 30), (31, 29, 25, 27)])
me_cube_003.materials.append(mat_swingchairscrew)
me_cube_003.use_remesh_preserve_volume = False
me_cube_003.use_remesh_preserve_attributes = False
me_cube_003.use_mirror_vertex_groups = False
me_cube_003.update()
me_cube_002 = bpy.data.meshes.new('Cube.002')
me_cube_002.from_pydata([(-2.2, -4.88, 2.366), (-2.2, -4.881, 2.756), (-2.2, -4.69, 2.367), (-2.2, -4.69, 2.756), (2.186, -4.896, 2.364), (2.186, -4.896, 2.753), (2.186, -4.705, 2.365), (2.186, -4.705, 2.754), (1.687, -4.732, 2.382), (1.189, -4.76, 2.4), (0.6926, -4.782, 2.413), (0.2014, -4.79, 2.418), (-0.284, -4.783, 2.419), (-0.7649, -4.764, 2.415), (-1.243, -4.738, 2.403), (-1.72, -4.711, 2.385), (-1.721, -4.711, 2.775), (-1.243, -4.739, 2.793), (-0.7654, -4.765, 2.807), (-0.2846, -4.784, 2.811), (0.2009, -4.791, 2.811), (0.6922, -4.783, 2.805), (1.188, -4.761, 2.79), (1.687, -4.733, 2.772), (-1.72, -4.902, 2.384), (-1.243, -4.929, 2.402), (-0.7651, -4.956, 2.414), (-0.2842, -4.975, 2.418), (0.2012, -4.982, 2.417), (0.6924, -4.973, 2.412), (1.189, -4.951, 2.399), (1.687, -4.923, 2.381), (1.687, -4.924, 2.771), (1.188, -4.952, 2.79), (0.6919, -4.974, 2.804), (0.2006, -4.983, 2.809), (-0.2848, -4.976, 2.81), (-0.7656, -4.957, 2.806), (-1.243, -4.93, 2.792), (-1.721, -4.902, 2.774), (-2.2, 4.88, 2.366), (-2.2, 4.881, 2.756), (-2.2, 4.69, 2.367), (-2.2, 4.69, 2.756), (2.186, 4.896, 2.364), (2.186, 4.896, 2.753), (2.186, 4.705, 2.365), (2.186, 4.705, 2.754), (1.687, 4.732, 2.382), (1.189, 4.76, 2.4), (0.6926, 4.782, 2.413), (0.2014, 4.79, 2.418), (-0.284, 4.783, 2.419), (-0.7649, 4.764, 2.415), (-1.243, 4.738, 2.403), (-1.72, 4.711, 2.385), (-1.721, 4.711, 2.775), (-1.243, 4.739, 2.793), (-0.7654, 4.765, 2.807), (-0.2846, 4.784, 2.811), (0.2009, 4.791, 2.811), (0.6922, 4.783, 2.805), (1.188, 4.761, 2.79), (1.687, 4.733, 2.772), (-1.72, 4.902, 2.384), (-1.243, 4.929, 2.402), (-0.7651, 4.956, 2.414), (-0.2842, 4.975, 2.418), (0.2012, 4.982, 2.417), (0.6924, 4.973, 2.412), (1.189, 4.951, 2.399), (1.687, 4.923, 2.381), (1.687, 4.924, 2.771), (1.188, 4.952, 2.79), (0.6919, 4.974, 2.804), (0.2006, 4.983, 2.809), (-0.2848, 4.976, 2.81), (-0.7656, 4.957, 2.806), (-1.243, 4.93, 2.792), (-1.721, 4.902, 2.774)], [], [(0, 1, 3, 2), (8, 23, 7, 6), (6, 7, 5, 4), (24, 39, 1, 0), (8, 6, 4, 31), (16, 3, 1, 39), (7, 23, 32, 5), (23, 22, 33, 32), (22, 21, 34, 33), (21, 20, 35, 34), (20, 19, 36, 35), (19, 18, 37, 36), (18, 17, 38, 37), (17, 16, 39, 38), (2, 15, 24, 0), (15, 14, 25, 24), (14, 13, 26, 25), (13, 12, 27, 26), (12, 11, 28, 27), (11, 10, 29, 28), (10, 9, 30, 29), (9, 8, 31, 30), (4, 5, 32, 31), (31, 32, 33, 30), (30, 33, 34, 29), (29, 34, 35, 28), (28, 35, 36, 27), (27, 36, 37, 26), (26, 37, 38, 25), (25, 38, 39, 24), (2, 3, 16, 15), (15, 16, 17, 14), (14, 17, 18, 13), (13, 18, 19, 12), (12, 19, 20, 11), (11, 20, 21, 10), (10, 21, 22, 9), (9, 22, 23, 8), (40, 42, 43, 41), (48, 46, 47, 63), (46, 44, 45, 47), (64, 40, 41, 79), (48, 71, 44, 46), (56, 79, 41, 43), (47, 45, 72, 63), (63, 72, 73, 62), (62, 73, 74, 61), (61, 74, 75, 60), (60, 75, 76, 59), (59, 76, 77, 58), (58, 77, 78, 57), (57, 78, 79, 56), (42, 40, 64, 55), (55, 64, 65, 54), (54, 65, 66, 53), (53, 66, 67, 52), (52, 67, 68, 51), (51, 68, 69, 50), (50, 69, 70, 49), (49, 70, 71, 48), (44, 71, 72, 45), (71, 70, 73, 72), (70, 69, 74, 73), (69, 68, 75, 74), (68, 67, 76, 75), (67, 66, 77, 76), (66, 65, 78, 77), (65, 64, 79, 78), (42, 55, 56, 43), (55, 54, 57, 56), (54, 53, 58, 57), (53, 52, 59, 58), (52, 51, 60, 59), (51, 50, 61, 60), (50, 49, 62, 61), (49, 48, 63, 62)])
me_cube_002.polygons.foreach_set('material_index', [1, 0, 1, 0, 0, 0, 0, 0, 0, 0, 0, 0, 0, 0, 0, 0, 0, 0, 0, 0, 0, 0, 0, 0, 0, 0, 0, 0, 0, 0, 0, 0, 0, 0, 0, 0, 0, 0, 1, 0, 1, 0, 0, 0, 0, 0, 0, 0, 0, 0, 0, 0, 0, 0, 0, 0, 0, 0, 0, 0, 0, 0, 0, 0, 0, 0, 0, 0, 0, 0, 0, 0, 0, 0, 0, 0])
me_cube_002.materials.append(mat_swingwood)
me_cube_002.materials.append(mat_swinglighterwood)
me_cube_002.use_remesh_preserve_volume = False
me_cube_002.use_remesh_preserve_attributes = False
me_cube_002.use_mirror_vertex_groups = False
me_cube_002.update()
me_cylinder_001 = bpy.data.meshes.new('Cylinder.001')
me_cylinder_001.from_pydata([(-0.0007682, -5.27, 6.791), (0.0002129, 5.217, 6.806), (0.1349, -5.27, 6.84), (0.1359, 5.217, 6.855), (0.2071, -5.271, 6.965), (0.2081, 5.217, 6.98), (0.182, -5.271, 7.107), (0.183, 5.216, 7.123), (0.07142, -5.271, 7.2), (0.0724, 5.216, 7.215), (-0.07295, -5.271, 7.2), (-0.07197, 5.216, 7.215), (-0.1835, -5.271, 7.107), (-0.1826, 5.216, 7.123), (-0.2086, -5.271, 6.965), (-0.2076, 5.217, 6.98), (-0.1364, -5.27, 6.84), (-0.1354, 5.217, 6.855), (-0.001537, -4.469, 6.779), (-0.004461, -3.667, 6.773), (-0.01838, -2.871, 6.768), (-0.03485, -2.076, 6.763), (-0.04221, -1.275, 6.768), (-0.0403, -0.4827, 6.794), (-0.03828, 0.3056, 6.821), (-0.02969, 1.107, 6.834), (-0.01325, 1.925, 6.84), (0.0007566, 2.742, 6.845), (0.00275, 3.561, 6.838), (0.001374, 4.391, 6.82), (0.137, 4.391, 6.87), (0.1384, 3.561, 6.887), (0.1364, 2.742, 6.894), (0.1224, 1.925, 6.89), (0.106, 1.107, 6.884), (0.09738, 0.3054, 6.871), (0.09536, -0.4829, 6.844), (0.09345, -1.276, 6.818), (0.1008, -2.076, 6.812), (0.1173, -2.871, 6.817), (0.1312, -3.668, 6.822), (0.1341, -4.47, 6.828), (0.2092, 4.39, 6.995), (0.2106, 3.561, 7.012), (0.2086, 2.741, 7.019), (0.1946, 1.925, 7.015), (0.1782, 1.107, 7.009), (0.1696, 0.3051, 6.996), (0.1675, -0.4832, 6.969), (0.1656, -1.276, 6.943), (0.173, -2.076, 6.937), (0.1895, -2.871, 6.943), (0.2034, -3.668, 6.947), (0.2063, -4.47, 6.954), (0.1841, 4.39, 7.137), (0.1855, 3.56, 7.154), (0.1835, 2.741, 7.162), (0.1695, 1.925, 7.157), (0.1531, 1.107, 7.151), (0.1445, 0.3047, 7.138), (0.1425, -0.4836, 7.111), (0.1406, -1.276, 7.085), (0.1479, -2.076, 7.079), (0.1644, -2.872, 7.085), (0.1783, -3.668, 7.089), (0.1812, -4.47, 7.096), (0.07356, 4.39, 7.23), (0.07493, 3.56, 7.247), (0.07294, 2.741, 7.254), (0.05893, 1.924, 7.25), (0.04249, 1.106, 7.244), (0.03391, 0.3044, 7.231), (0.03188, -0.4839, 7.203), (0.02997, -1.277, 7.178), (0.03733, -2.077, 7.172), (0.0538, -2.872, 7.177), (0.06772, -3.669, 7.182), (0.07065, -4.471, 7.188), (-0.07081, 4.39, 7.23), (-0.06943, 3.56, 7.247), (-0.07143, 2.741, 7.254), (-0.08544, 1.924, 7.25), (-0.1019, 1.106, 7.244), (-0.1105, 0.3044, 7.231), (-0.1125, -0.4839, 7.203), (-0.1144, -1.277, 7.178), (-0.107, -2.077, 7.172), (-0.09056, -2.872, 7.177), (-0.07664, -3.669, 7.182), (-0.07372, -4.471, 7.188), (-0.1814, 4.39, 7.137), (-0.18, 3.56, 7.154), (-0.182, 2.741, 7.162), (-0.196, 1.925, 7.157), (-0.2125, 1.107, 7.151), (-0.2211, 0.3047, 7.138), (-0.2231, -0.4836, 7.111), (-0.225, -1.276, 7.085), (-0.2176, -2.076, 7.079), (-0.2012, -2.872, 7.085), (-0.1872, -3.668, 7.089), (-0.1843, -4.47, 7.096), (-0.2065, 4.39, 6.995), (-0.2051, 3.561, 7.012), (-0.2071, 2.741, 7.019), (-0.2211, 1.925, 7.015), (-0.2375, 1.107, 7.009), (-0.2461, 0.3051, 6.996), (-0.2481, -0.4832, 6.969), (-0.2501, -1.276, 6.943), (-0.2427, -2.076, 6.937), (-0.2262, -2.871, 6.943), (-0.2123, -3.668, 6.947), (-0.2094, -4.47, 6.954), (-0.1343, 4.391, 6.87), (-0.1329, 3.561, 6.887), (-0.1349, 2.742, 6.894), (-0.1489, 1.925, 6.89), (-0.1654, 1.107, 6.884), (-0.1739, 0.3054, 6.871), (-0.176, -0.4829, 6.844), (-0.1779, -1.276, 6.818), (-0.1705, -2.076, 6.812), (-0.154, -2.871, 6.817), (-0.1401, -3.668, 6.822), (-0.1372, -4.47, 6.828)], [], [(29, 1, 3, 30), (30, 3, 5, 42), (42, 5, 7, 54), (54, 7, 9, 66), (66, 9, 11, 78), (78, 11, 13, 90), (90, 13, 15, 102), (3, 1, 17, 15, 13, 11, 9, 7, 5), (102, 15, 17, 114), (114, 17, 1, 29), (0, 2, 4, 6, 8, 10, 12, 14, 16), (16, 125, 18, 0), (125, 124, 19, 18), (124, 123, 20, 19), (123, 122, 21, 20), (122, 121, 22, 21), (121, 120, 23, 22), (120, 119, 24, 23), (119, 118, 25, 24), (118, 117, 26, 25), (117, 116, 27, 26), (116, 115, 28, 27), (115, 114, 29, 28), (14, 113, 125, 16), (113, 112, 124, 125), (112, 111, 123, 124), (111, 110, 122, 123), (110, 109, 121, 122), (109, 108, 120, 121), (108, 107, 119, 120), (107, 106, 118, 119), (106, 105, 117, 118), (105, 104, 116, 117), (104, 103, 115, 116), (103, 102, 114, 115), (12, 101, 113, 14), (101, 100, 112, 113), (100, 99, 111, 112), (99, 98, 110, 111), (98, 97, 109, 110), (97, 96, 108, 109), (96, 95, 107, 108), (95, 94, 106, 107), (94, 93, 105, 106), (93, 92, 104, 105), (92, 91, 103, 104), (91, 90, 102, 103), (10, 89, 101, 12), (89, 88, 100, 101), (88, 87, 99, 100), (87, 86, 98, 99), (86, 85, 97, 98), (85, 84, 96, 97), (84, 83, 95, 96), (83, 82, 94, 95), (82, 81, 93, 94), (81, 80, 92, 93), (80, 79, 91, 92), (79, 78, 90, 91), (8, 77, 89, 10), (77, 76, 88, 89), (76, 75, 87, 88), (75, 74, 86, 87), (74, 73, 85, 86), (73, 72, 84, 85), (72, 71, 83, 84), (71, 70, 82, 83), (70, 69, 81, 82), (69, 68, 80, 81), (68, 67, 79, 80), (67, 66, 78, 79), (6, 65, 77, 8), (65, 64, 76, 77), (64, 63, 75, 76), (63, 62, 74, 75), (62, 61, 73, 74), (61, 60, 72, 73), (60, 59, 71, 72), (59, 58, 70, 71), (58, 57, 69, 70), (57, 56, 68, 69), (56, 55, 67, 68), (55, 54, 66, 67), (4, 53, 65, 6), (53, 52, 64, 65), (52, 51, 63, 64), (51, 50, 62, 63), (50, 49, 61, 62), (49, 48, 60, 61), (48, 47, 59, 60), (47, 46, 58, 59), (46, 45, 57, 58), (45, 44, 56, 57), (44, 43, 55, 56), (43, 42, 54, 55), (2, 41, 53, 4), (41, 40, 52, 53), (40, 39, 51, 52), (39, 38, 50, 51), (38, 37, 49, 50), (37, 36, 48, 49), (36, 35, 47, 48), (35, 34, 46, 47), (34, 33, 45, 46), (33, 32, 44, 45), (32, 31, 43, 44), (31, 30, 42, 43), (0, 18, 41, 2), (18, 19, 40, 41), (19, 20, 39, 40), (20, 21, 38, 39), (21, 22, 37, 38), (22, 23, 36, 37), (23, 24, 35, 36), (24, 25, 34, 35), (25, 26, 33, 34), (26, 27, 32, 33), (27, 28, 31, 32), (28, 29, 30, 31)])
me_cylinder_001.polygons.foreach_set('material_index', [0, 0, 0, 0, 0, 0, 0, 1, 0, 0, 1, 0, 0, 0, 0, 0, 0, 0, 0, 0, 0, 0, 0, 0, 0, 0, 0, 0, 0, 0, 0, 0, 0, 0, 0, 0, 0, 0, 0, 0, 0, 0, 0, 0, 0, 0, 0, 0, 0, 0, 0, 0, 0, 0, 0, 0, 0, 0, 0, 0, 0, 0, 0, 0, 0, 0, 0, 0, 0, 0, 0, 0, 0, 0, 0, 0, 0, 0, 0, 0, 0, 0, 0, 0, 0, 0, 0, 0, 0, 0, 0, 0, 0, 0, 0, 0, 0, 0, 0, 0, 0, 0, 0, 0, 0, 0, 0, 0, 0, 0, 0, 0, 0, 0, 0, 0, 0, 0, 0])
me_cylinder_001.materials.append(mat_swingwood)
me_cylinder_001.materials.append(mat_swinglighterwood)
me_cylinder_001.use_remesh_preserve_volume = False
me_cylinder_001.use_remesh_preserve_attributes = False
me_cylinder_001.use_mirror_vertex_groups = False
me_cylinder_001.update()
me_cylinder = bpy.data.meshes.new('Cylinder')
me_cylinder.from_pydata([(3.085, -4.571, -0.186), (3.204, -4.619, -0.1315), (3.268, -4.74, -0.1024), (3.246, -4.878, -0.1125), (3.148, -4.968, -0.157), (3.021, -4.968, -0.2151), (2.924, -4.878, -0.2595), (2.902, -4.74, -0.2696), (2.965, -4.619, -0.2406), (-0.4236, -4.619, 7.82), (-0.5431, -4.571, 7.766), (-0.3599, -4.74, 7.849), (-0.382, -4.878, 7.839), (-0.4795, -4.968, 7.795), (-0.6068, -4.968, 7.737), (-0.7042, -4.878, 7.692), (-0.7263, -4.74, 7.682), (-0.6627, -4.619, 7.711), (2.503, -4.968, 0.9209), (1.985, -4.968, 2.057), (1.466, -4.968, 3.193), (0.9481, -4.951, 4.329), (0.4298, -4.968, 5.465), (-0.08848, -4.985, 6.601), (-0.186, -4.895, 6.556), (0.3323, -4.878, 5.42), (0.8506, -4.861, 4.284), (1.369, -4.878, 3.148), (1.887, -4.878, 2.012), (2.405, -4.878, 0.8764), (2.63, -4.968, 0.979), (2.112, -4.968, 2.115), (1.594, -4.968, 3.251), (1.075, -4.951, 4.387), (0.5571, -4.968, 5.523), (0.03877, -4.985, 6.659), (2.728, -4.878, 1.023), (2.209, -4.878, 2.159), (1.691, -4.878, 3.295), (1.173, -4.861, 4.431), (0.6545, -4.878, 5.567), (0.1362, -4.895, 6.703), (2.567, -4.571, 0.9499), (2.048, -4.571, 2.086), (1.53, -4.571, 3.222), (1.012, -4.554, 4.358), (0.4934, -4.571, 5.494), (-0.02485, -4.589, 6.63), (0.09472, -4.636, 6.684), (0.613, -4.619, 5.548), (1.131, -4.602, 4.412), (1.65, -4.619, 3.276), (2.168, -4.619, 2.14), (2.686, -4.619, 1.004), (2.75, -4.74, 1.034), (2.231, -4.74, 2.169), (1.713, -4.74, 3.305), (1.195, -4.723, 4.441), (0.6766, -4.74, 5.577), (0.1583, -4.758, 6.713), (2.447, -4.619, 0.8954), (1.929, -4.619, 2.031), (1.41, -4.619, 3.167), (0.8921, -4.602, 4.303), (0.3739, -4.619, 5.439), (-0.1444, -4.636, 6.575), (2.383, -4.74, 0.8663), (1.865, -4.74, 2.002), (1.347, -4.74, 3.138), (0.8285, -4.723, 4.274), (0.3102, -4.74, 5.41), (-0.2081, -4.758, 6.546), (3.085, 4.971, -0.186), (3.204, 4.924, -0.1315), (3.268, 4.802, -0.1024), (3.246, 4.665, -0.1125), (3.148, 4.575, -0.157), (3.021, 4.575, -0.2151), (2.924, 4.665, -0.2595), (2.902, 4.802, -0.2696), (2.965, 4.924, -0.2406), (-0.4236, 4.924, 7.82), (-0.5431, 4.971, 7.766), (-0.3599, 4.802, 7.849), (-0.382, 4.665, 7.839), (-0.4795, 4.575, 7.795), (-0.6068, 4.575, 7.737), (-0.7042, 4.665, 7.692), (-0.7263, 4.802, 7.682), (-0.6627, 4.924, 7.711), (2.503, 4.575, 0.9209), (1.985, 4.575, 2.057), (1.466, 4.575, 3.193), (0.9481, 4.592, 4.329), (0.4298, 4.575, 5.465), (-0.08848, 4.557, 6.601), (-0.186, 4.647, 6.556), (0.3323, 4.665, 5.42), (0.8506, 4.682, 4.284), (1.369, 4.665, 3.148), (1.887, 4.665, 2.012), (2.405, 4.665, 0.8764), (2.63, 4.575, 0.979), (2.112, 4.575, 2.115), (1.594, 4.575, 3.251), (1.075, 4.592, 4.387), (0.5571, 4.575, 5.523), (0.03877, 4.557, 6.659), (2.728, 4.665, 1.023), (2.209, 4.665, 2.159), (1.691, 4.665, 3.295), (1.173, 4.682, 4.431), (0.6545, 4.665, 5.567), (0.1362, 4.647, 6.703), (2.567, 4.971, 0.9499), (2.048, 4.971, 2.086), (1.53, 4.971, 3.222), (1.012, 4.989, 4.358), (0.4934, 4.971, 5.494), (-0.02485, 4.954, 6.63), (0.09472, 4.906, 6.684), (0.613, 4.924, 5.548), (1.131, 4.941, 4.412), (1.65, 4.924, 3.276), (2.168, 4.924, 2.14), (2.686, 4.924, 1.004), (2.75, 4.802, 1.034), (2.231, 4.802, 2.169), (1.713, 4.802, 3.305), (1.195, 4.82, 4.441), (0.6766, 4.802, 5.577), (0.1583, 4.785, 6.713), (2.447, 4.924, 0.8954), (1.929, 4.924, 2.031), (1.41, 4.924, 3.167), (0.8921, 4.941, 4.303), (0.3739, 4.924, 5.439), (-0.1444, 4.906, 6.575), (2.383, 4.802, 0.8663), (1.865, 4.802, 2.002), (1.347, 4.802, 3.138), (0.8285, 4.82, 4.274), (0.3102, 4.802, 5.41), (-0.2081, 4.785, 6.546), (-3.085, -4.571, -0.186), (-3.204, -4.619, -0.1315), (-3.268, -4.74, -0.1024), (-3.246, -4.878, -0.1125), (-3.148, -4.968, -0.157), (-3.021, -4.968, -0.2151), (-2.924, -4.878, -0.2595), (-2.902, -4.74, -0.2696), (-2.965, -4.619, -0.2406), (0.4236, -4.619, 7.82), (0.5431, -4.571, 7.766), (0.3599, -4.74, 7.849), (0.382, -4.878, 7.839), (0.4795, -4.968, 7.795), (0.6068, -4.968, 7.737), (0.7042, -4.878, 7.692), (0.7263, -4.74, 7.682), (0.6627, -4.619, 7.711), (-2.503, -4.968, 0.9209), (-1.985, -4.968, 2.057), (-1.466, -4.968, 3.193), (-0.9481, -4.951, 4.329), (-0.4298, -4.968, 5.465), (0.08848, -4.985, 6.601), (0.186, -4.895, 6.556), (-0.3323, -4.878, 5.42), (-0.8506, -4.861, 4.284), (-1.369, -4.878, 3.148), (-1.887, -4.878, 2.012), (-2.405, -4.878, 0.8764), (-2.63, -4.968, 0.979), (-2.112, -4.968, 2.115), (-1.594, -4.968, 3.251), (-1.075, -4.951, 4.387), (-0.5571, -4.968, 5.523), (-0.03877, -4.985, 6.659), (-2.728, -4.878, 1.023), (-2.209, -4.878, 2.159), (-1.691, -4.878, 3.295), (-1.173, -4.861, 4.431), (-0.6545, -4.878, 5.567), (-0.1362, -4.895, 6.703), (-2.567, -4.571, 0.9499), (-2.048, -4.571, 2.086), (-1.53, -4.571, 3.222), (-1.012, -4.554, 4.358), (-0.4934, -4.571, 5.494), (0.02485, -4.589, 6.63), (-0.09472, -4.636, 6.684), (-0.613, -4.619, 5.548), (-1.131, -4.602, 4.412), (-1.65, -4.619, 3.276), (-2.168, -4.619, 2.14), (-2.686, -4.619, 1.004), (-2.75, -4.74, 1.034), (-2.231, -4.74, 2.169), (-1.713, -4.74, 3.305), (-1.195, -4.723, 4.441), (-0.6766, -4.74, 5.577), (-0.1583, -4.758, 6.713), (-2.447, -4.619, 0.8954), (-1.929, -4.619, 2.031), (-1.41, -4.619, 3.167), (-0.8921, -4.602, 4.303), (-0.3739, -4.619, 5.439), (0.1444, -4.636, 6.575), (-2.383, -4.74, 0.8663), (-1.865, -4.74, 2.002), (-1.347, -4.74, 3.138), (-0.8285, -4.723, 4.274), (-0.3102, -4.74, 5.41), (0.2081, -4.758, 6.546), (-3.085, 4.971, -0.186), (-3.204, 4.924, -0.1315), (-3.268, 4.802, -0.1024), (-3.246, 4.665, -0.1125), (-3.148, 4.575, -0.157), (-3.021, 4.575, -0.2151), (-2.924, 4.665, -0.2595), (-2.902, 4.802, -0.2696), (-2.965, 4.924, -0.2406), (0.4236, 4.924, 7.82), (0.5431, 4.971, 7.766), (0.3599, 4.802, 7.849), (0.382, 4.665, 7.839), (0.4795, 4.575, 7.795), (0.6068, 4.575, 7.737), (0.7042, 4.665, 7.692), (0.7263, 4.802, 7.682), (0.6627, 4.924, 7.711), (-2.503, 4.575, 0.9209), (-1.985, 4.575, 2.057), (-1.466, 4.575, 3.193), (-0.9481, 4.592, 4.329), (-0.4298, 4.575, 5.465), (0.08848, 4.557, 6.601), (0.186, 4.647, 6.556), (-0.3323, 4.665, 5.42), (-0.8506, 4.682, 4.284), (-1.369, 4.665, 3.148), (-1.887, 4.665, 2.012), (-2.405, 4.665, 0.8764), (-2.63, 4.575, 0.979), (-2.112, 4.575, 2.115), (-1.594, 4.575, 3.251), (-1.075, 4.592, 4.387), (-0.5571, 4.575, 5.523), (-0.03877, 4.557, 6.659), (-2.728, 4.665, 1.023), (-2.209, 4.665, 2.159), (-1.691, 4.665, 3.295), (-1.173, 4.682, 4.431), (-0.6545, 4.665, 5.567), (-0.1362, 4.647, 6.703), (-2.567, 4.971, 0.9499), (-2.048, 4.971, 2.086), (-1.53, 4.971, 3.222), (-1.012, 4.989, 4.358), (-0.4934, 4.971, 5.494), (0.02485, 4.954, 6.63), (-0.09472, 4.906, 6.684), (-0.613, 4.924, 5.548), (-1.131, 4.941, 4.412), (-1.65, 4.924, 3.276), (-2.168, 4.924, 2.14), (-2.686, 4.924, 1.004), (-2.75, 4.802, 1.034), (-2.231, 4.802, 2.169), (-1.713, 4.802, 3.305), (-1.195, 4.82, 4.441), (-0.6766, 4.802, 5.577), (-0.1583, 4.785, 6.713), (-2.447, 4.924, 0.8954), (-1.929, 4.924, 2.031), (-1.41, 4.924, 3.167), (-0.8921, 4.941, 4.303), (-0.3739, 4.924, 5.439), (0.1444, 4.906, 6.575), (-2.383, 4.802, 0.8663), (-1.865, 4.802, 2.002), (-1.347, 4.802, 3.138), (-0.8285, 4.82, 4.274), (-0.3102, 4.802, 5.41), (0.2081, 4.785, 6.546)], [], [(59, 11, 12, 41), (47, 10, 9, 48), (41, 12, 13, 35), (35, 13, 14, 23), (65, 17, 10, 47), (48, 9, 11, 59), (71, 16, 17, 65), (24, 15, 16, 71), (0, 1, 2, 3, 4, 5, 6, 7, 8), (9, 10, 17, 16, 15, 14, 13, 12, 11), (23, 14, 15, 24), (5, 18, 29, 6), (18, 19, 28, 29), (19, 20, 27, 28), (20, 21, 26, 27), (21, 22, 25, 26), (22, 23, 24, 25), (6, 29, 66, 7), (29, 28, 67, 66), (28, 27, 68, 67), (27, 26, 69, 68), (26, 25, 70, 69), (25, 24, 71, 70), (7, 66, 60, 8), (66, 67, 61, 60), (67, 68, 62, 61), (68, 69, 63, 62), (69, 70, 64, 63), (70, 71, 65, 64), (1, 53, 54, 2), (53, 52, 55, 54), (52, 51, 56, 55), (51, 50, 57, 56), (50, 49, 58, 57), (49, 48, 59, 58), (8, 60, 42, 0), (60, 61, 43, 42), (61, 62, 44, 43), (62, 63, 45, 44), (63, 64, 46, 45), (64, 65, 47, 46), (4, 30, 18, 5), (30, 31, 19, 18), (31, 32, 20, 19), (32, 33, 21, 20), (33, 34, 22, 21), (34, 35, 23, 22), (3, 36, 30, 4), (36, 37, 31, 30), (37, 38, 32, 31), (38, 39, 33, 32), (39, 40, 34, 33), (40, 41, 35, 34), (0, 42, 53, 1), (42, 43, 52, 53), (43, 44, 51, 52), (44, 45, 50, 51), (45, 46, 49, 50), (46, 47, 48, 49), (2, 54, 36, 3), (54, 55, 37, 36), (55, 56, 38, 37), (56, 57, 39, 38), (57, 58, 40, 39), (58, 59, 41, 40), (131, 83, 84, 113), (119, 82, 81, 120), (113, 84, 85, 107), (107, 85, 86, 95), (137, 89, 82, 119), (120, 81, 83, 131), (143, 88, 89, 137), (96, 87, 88, 143), (72, 73, 74, 75, 76, 77, 78, 79, 80), (81, 82, 89, 88, 87, 86, 85, 84, 83), (95, 86, 87, 96), (77, 90, 101, 78), (90, 91, 100, 101), (91, 92, 99, 100), (92, 93, 98, 99), (93, 94, 97, 98), (94, 95, 96, 97), (78, 101, 138, 79), (101, 100, 139, 138), (100, 99, 140, 139), (99, 98, 141, 140), (98, 97, 142, 141), (97, 96, 143, 142), (79, 138, 132, 80), (138, 139, 133, 132), (139, 140, 134, 133), (140, 141, 135, 134), (141, 142, 136, 135), (142, 143, 137, 136), (73, 125, 126, 74), (125, 124, 127, 126), (124, 123, 128, 127), (123, 122, 129, 128), (122, 121, 130, 129), (121, 120, 131, 130), (80, 132, 114, 72), (132, 133, 115, 114), (133, 134, 116, 115), (134, 135, 117, 116), (135, 136, 118, 117), (136, 137, 119, 118), (76, 102, 90, 77), (102, 103, 91, 90), (103, 104, 92, 91), (104, 105, 93, 92), (105, 106, 94, 93), (106, 107, 95, 94), (75, 108, 102, 76), (108, 109, 103, 102), (109, 110, 104, 103), (110, 111, 105, 104), (111, 112, 106, 105), (112, 113, 107, 106), (72, 114, 125, 73), (114, 115, 124, 125), (115, 116, 123, 124), (116, 117, 122, 123), (117, 118, 121, 122), (118, 119, 120, 121), (74, 126, 108, 75), (126, 127, 109, 108), (127, 128, 110, 109), (128, 129, 111, 110), (129, 130, 112, 111), (130, 131, 113, 112), (203, 185, 156, 155), (191, 192, 153, 154), (185, 179, 157, 156), (179, 167, 158, 157), (209, 191, 154, 161), (192, 203, 155, 153), (215, 209, 161, 160), (168, 215, 160, 159), (144, 152, 151, 150, 149, 148, 147, 146, 145), (153, 155, 156, 157, 158, 159, 160, 161, 154), (167, 168, 159, 158), (149, 150, 173, 162), (162, 173, 172, 163), (163, 172, 171, 164), (164, 171, 170, 165), (165, 170, 169, 166), (166, 169, 168, 167), (150, 151, 210, 173), (173, 210, 211, 172), (172, 211, 212, 171), (171, 212, 213, 170), (170, 213, 214, 169), (169, 214, 215, 168), (151, 152, 204, 210), (210, 204, 205, 211), (211, 205, 206, 212), (212, 206, 207, 213), (213, 207, 208, 214), (214, 208, 209, 215), (145, 146, 198, 197), (197, 198, 199, 196), (196, 199, 200, 195), (195, 200, 201, 194), (194, 201, 202, 193), (193, 202, 203, 192), (152, 144, 186, 204), (204, 186, 187, 205), (205, 187, 188, 206), (206, 188, 189, 207), (207, 189, 190, 208), (208, 190, 191, 209), (148, 149, 162, 174), (174, 162, 163, 175), (175, 163, 164, 176), (176, 164, 165, 177), (177, 165, 166, 178), (178, 166, 167, 179), (147, 148, 174, 180), (180, 174, 175, 181), (181, 175, 176, 182), (182, 176, 177, 183), (183, 177, 178, 184), (184, 178, 179, 185), (144, 145, 197, 186), (186, 197, 196, 187), (187, 196, 195, 188), (188, 195, 194, 189), (189, 194, 193, 190), (190, 193, 192, 191), (146, 147, 180, 198), (198, 180, 181, 199), (199, 181, 182, 200), (200, 182, 183, 201), (201, 183, 184, 202), (202, 184, 185, 203), (275, 257, 228, 227), (263, 264, 225, 226), (257, 251, 229, 228), (251, 239, 230, 229), (281, 263, 226, 233), (264, 275, 227, 225), (287, 281, 233, 232), (240, 287, 232, 231), (216, 224, 223, 222, 221, 220, 219, 218, 217), (225, 227, 228, 229, 230, 231, 232, 233, 226), (239, 240, 231, 230), (221, 222, 245, 234), (234, 245, 244, 235), (235, 244, 243, 236), (236, 243, 242, 237), (237, 242, 241, 238), (238, 241, 240, 239), (222, 223, 282, 245), (245, 282, 283, 244), (244, 283, 284, 243), (243, 284, 285, 242), (242, 285, 286, 241), (241, 286, 287, 240), (223, 224, 276, 282), (282, 276, 277, 283), (283, 277, 278, 284), (284, 278, 279, 285), (285, 279, 280, 286), (286, 280, 281, 287), (217, 218, 270, 269), (269, 270, 271, 268), (268, 271, 272, 267), (267, 272, 273, 266), (266, 273, 274, 265), (265, 274, 275, 264), (224, 216, 258, 276), (276, 258, 259, 277), (277, 259, 260, 278), (278, 260, 261, 279), (279, 261, 262, 280), (280, 262, 263, 281), (220, 221, 234, 246), (246, 234, 235, 247), (247, 235, 236, 248), (248, 236, 237, 249), (249, 237, 238, 250), (250, 238, 239, 251), (219, 220, 246, 252), (252, 246, 247, 253), (253, 247, 248, 254), (254, 248, 249, 255), (255, 249, 250, 256), (256, 250, 251, 257), (216, 217, 269, 258), (258, 269, 268, 259), (259, 268, 267, 260), (260, 267, 266, 261), (261, 266, 265, 262), (262, 265, 264, 263), (218, 219, 252, 270), (270, 252, 253, 271), (271, 253, 254, 272), (272, 254, 255, 273), (273, 255, 256, 274), (274, 256, 257, 275)])
me_cylinder.polygons.foreach_set('material_index', [0, 0, 0, 0, 0, 0, 0, 0, 0, 1, 0, 0, 0, 0, 0, 0, 0, 0, 0, 0, 0, 0, 0, 0, 0, 0, 0, 0, 0, 0, 0, 0, 0, 0, 0, 0, 0, 0, 0, 0, 0, 0, 0, 0, 0, 0, 0, 0, 0, 0, 0, 0, 0, 0, 0, 0, 0, 0, 0, 0, 0, 0, 0, 0, 0, 0, 0, 0, 0, 0, 0, 0, 0, 0, 1, 0, 0, 0, 0, 0, 0, 0, 0, 0, 0, 0, 0, 0, 0, 0, 0, 0, 0, 0, 0, 0, 0, 0, 0, 0, 0, 0, 0, 0, 0, 0, 0, 0, 0, 0, 0, 0, 0, 0, 0, 0, 0, 0, 0, 0, 0, 0, 0, 0, 0, 0, 0, 0, 0, 0, 0, 0, 0, 0, 0, 0, 0, 0, 0, 1, 0, 0, 0, 0, 0, 0, 0, 0, 0, 0, 0, 0, 0, 0, 0, 0, 0, 0, 0, 0, 0, 0, 0, 0, 0, 0, 0, 0, 0, 0, 0, 0, 0, 0, 0, 0, 0, 0, 0, 0, 0, 0, 0, 0, 0, 0, 0, 0, 0, 0, 0, 0, 0, 0, 0, 0, 0, 0, 0, 0, 0, 0, 0, 0, 1, 0, 0, 0, 0, 0, 0, 0, 0, 0, 0, 0, 0, 0, 0, 0, 0, 0, 0, 0, 0, 0, 0, 0, 0, 0, 0, 0, 0, 0, 0, 0, 0, 0, 0, 0, 0, 0, 0, 0, 0, 0, 0, 0, 0, 0, 0, 0, 0, 0, 0, 0, 0, 0, 0, 0])
me_cylinder.materials.append(mat_swingwood)
me_cylinder.materials.append(mat_swinglighterwood)
me_cylinder.use_remesh_preserve_volume = False
me_cylinder.use_remesh_preserve_attributes = False
me_cylinder.use_mirror_vertex_groups = False
me_cylinder.update()

# ---- objects
ob_cylinder_002 = bpy.data.objects.new('Cylinder.002', me_cylinder_003)
ob_cube_001 = bpy.data.objects.new('Cube.001', me_cube_003)
ob_cube = bpy.data.objects.new('Cube', me_cube_002)
ob_cylinder_001 = bpy.data.objects.new('Cylinder.001', me_cylinder_001)
ob_cylinder = bpy.data.objects.new('Cylinder', me_cylinder)

# ---- transforms, parenting, visibility, modifiers, constraints
ob_cylinder_002.location = (1.455e-11, -2.384e-07, 4.768e-07)
ob_cylinder_002.scale = (0.03899, 0.03899, 0.03899)
ob_cylinder_002.lineart.crease_threshold = 0.0
ob_cube_001.location = (0.0, 4.768e-07, -9.537e-07)
ob_cube_001.scale = (0.08393, 0.08393, 0.08393)
ob_cube_001.lineart.crease_threshold = 0.0
ob_cube.location = (0.0, 0.0, 0.0)
ob_cube.hide_viewport = True
ob_cube.lineart.crease_threshold = 0.0
ob_cylinder_001.location = (0.0, 0.0, 0.0)
ob_cylinder_001.rotation_euler = (0.0, 0.0, 3.142)
ob_cylinder_001.lineart.crease_threshold = 0.0
ob_cylinder.location = (0.0, 0.0, 0.0)
ob_cylinder.lineart.crease_threshold = 0.0

# ---- collection membership
col_collection_1.objects.link(ob_cylinder_002)
col_collection_1.objects.link(ob_cube_001)
col_collection_1.objects.link(ob_cube)
col_collection_1.objects.link(ob_cylinder_001)
col_collection_1.objects.link(ob_cylinder)

# ---- scene / render settings (as saved in the file)
scene.frame_start = 1; scene.frame_end = 250; scene.frame_set(1)
scene.render.engine = 'BLENDER_EEVEE_NEXT'
scene.render.resolution_percentage = 50
scene.render.dither_intensity = 0.0
scene.cycles.use_denoising = False
scene.cycles.samples = 128
scene.cycles.sampling_pattern = 'TABULATED_SOBOL'
scene.cycles.use_adaptive_sampling = False
scene.cycles.use_light_tree = False
scene.cycles.blur_glossy = 0.0
scene.cycles.sample_clamp_indirect = 0.0
scene.cycles.bake_type = 'ENVIRONMENT'
scene.view_settings.view_transform = 'Standard'
bpy.context.view_layer.update()

# ---- added for rendering (the .blend has no active camera and no usable light): camera, sun
cam_auto = bpy.data.cameras.new('AutoCamera')
cam_auto.lens = 50.0
cam_auto.sensor_width = 36.0
cam_auto.clip_end = 1000.0
ob_auto_camera = bpy.data.objects.new('AutoCamera', cam_auto)
scene.collection.objects.link(ob_auto_camera)
ob_auto_camera.location = (13.6809, -16.3899, 14.7345)
ob_auto_camera.rotation_euler = (1.09748, -7.21219e-08, 0.694738)
scene.camera = ob_auto_camera
light_auto_sun = bpy.data.lights.new('AutoSun', 'SUN')
light_auto_sun.energy = 3.0
light_auto_sun.angle = 0.0523599
ob_auto_sun = bpy.data.objects.new('AutoSun', light_auto_sun)
scene.collection.objects.link(ob_auto_sun)
ob_auto_sun.rotation_euler = (0.872665, 0.174533, 0.523599)
bpy.context.view_layer.update()
